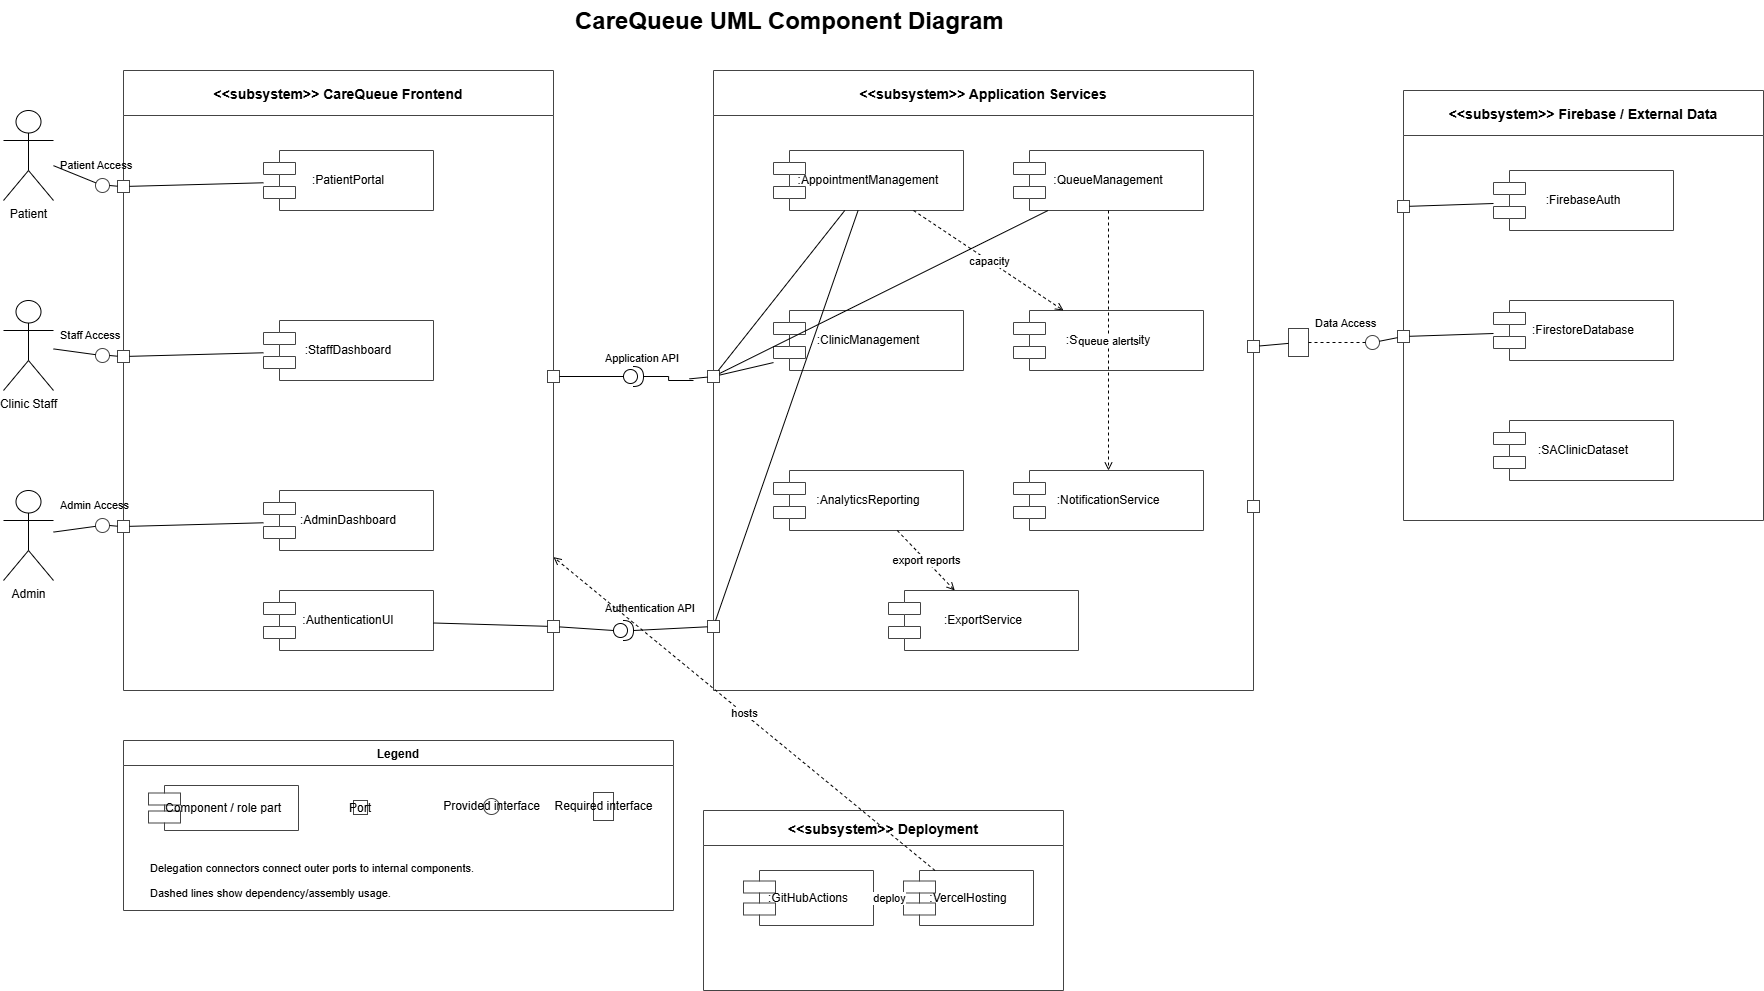

The diagram above was exported from draw.io. Its source (the exported page's mxGraphModel, read from the mxfile embedded in the PNG):
<mxGraphModel dx="2820" dy="1462" grid="1" gridSize="10" guides="1" tooltips="1" connect="1" arrows="1" fold="1" page="1" pageScale="1" pageWidth="1920" pageHeight="1080" math="0" shadow="0">
  <root>
    <mxCell id="0" />
    <mxCell id="1" parent="0" />
    <mxCell id="title" parent="1" style="text;html=1;strokeColor=none;fillColor=none;fontSize=24;fontStyle=1;" value="CareQueue UML Component Diagram" vertex="1">
      <mxGeometry height="40" width="500" x="620" y="20" as="geometry" />
    </mxCell>
    <mxCell id="patients" parent="1" style="shape=umlActor;verticalLabelPosition=bottom;verticalAlign=top;html=1;" value="Patient" vertex="1">
      <mxGeometry height="90" width="50" x="50" y="130" as="geometry" />
    </mxCell>
    <mxCell id="staff" parent="1" style="shape=umlActor;verticalLabelPosition=bottom;verticalAlign=top;html=1;" value="Clinic Staff" vertex="1">
      <mxGeometry height="90" width="50" x="50" y="320" as="geometry" />
    </mxCell>
    <mxCell id="admin" parent="1" style="shape=umlActor;verticalLabelPosition=bottom;verticalAlign=top;html=1;" value="Admin" vertex="1">
      <mxGeometry height="90" width="50" x="50" y="510" as="geometry" />
    </mxCell>
    <mxCell id="frontend" parent="1" style="swimlane;horizontal=1;startSize=45;fillColor=#ffffff;strokeColor=#444444;fontStyle=1;fontSize=14;" value="&lt;&lt;subsystem&gt;&gt; CareQueue Frontend" vertex="1">
      <mxGeometry height="620" width="430" x="170" y="90" as="geometry" />
    </mxCell>
    <mxCell id="patientPortal" parent="frontend" style="shape=component;jettySize=auto;html=1;whiteSpace=wrap;fillColor=#ffffff;strokeColor=#444444;" value=":PatientPortal" vertex="1">
      <mxGeometry height="60" width="170" x="140" y="80" as="geometry" />
    </mxCell>
    <mxCell id="staffDashboard" parent="frontend" style="shape=component;jettySize=auto;html=1;whiteSpace=wrap;fillColor=#ffffff;strokeColor=#444444;" value=":StaffDashboard" vertex="1">
      <mxGeometry height="60" width="170" x="140" y="250" as="geometry" />
    </mxCell>
    <mxCell id="adminDashboard" parent="frontend" style="shape=component;jettySize=auto;html=1;whiteSpace=wrap;fillColor=#ffffff;strokeColor=#444444;" value=":AdminDashboard" vertex="1">
      <mxGeometry height="60" width="170" x="140" y="420" as="geometry" />
    </mxCell>
    <mxCell id="authUI" parent="frontend" style="shape=component;jettySize=auto;html=1;whiteSpace=wrap;fillColor=#ffffff;strokeColor=#444444;" value=":AuthenticationUI" vertex="1">
      <mxGeometry height="60" width="170" x="140" y="520" as="geometry" />
    </mxCell>
    <mxCell id="pPatient" parent="frontend" style="shape=rect;fillColor=#ffffff;strokeColor=#444444;" value="" vertex="1">
      <mxGeometry height="12" width="12" x="-6" y="110" as="geometry" />
    </mxCell>
    <mxCell id="pStaff" parent="frontend" style="shape=rect;fillColor=#ffffff;strokeColor=#444444;" value="" vertex="1">
      <mxGeometry height="12" width="12" x="-6" y="280" as="geometry" />
    </mxCell>
    <mxCell id="pAdmin" parent="frontend" style="shape=rect;fillColor=#ffffff;strokeColor=#444444;" value="" vertex="1">
      <mxGeometry height="12" width="12" x="-6" y="450" as="geometry" />
    </mxCell>
    <mxCell id="pFrontendAPI" parent="frontend" style="shape=rect;fillColor=#ffffff;strokeColor=#444444;" value="" vertex="1">
      <mxGeometry height="12" width="12" x="424" y="300" as="geometry" />
    </mxCell>
    <mxCell id="pFrontendAuth" parent="frontend" style="shape=rect;fillColor=#ffffff;strokeColor=#444444;" value="" vertex="1">
      <mxGeometry height="12" width="12" x="424" y="550" as="geometry" />
    </mxCell>
    <mxCell id="d1" edge="1" parent="frontend" source="pPatient" style="endArrow=none;html=1;rounded=0;" target="patientPortal">
      <mxGeometry relative="1" as="geometry" />
    </mxCell>
    <mxCell id="d2" edge="1" parent="frontend" source="pStaff" style="endArrow=none;html=1;rounded=0;" target="staffDashboard">
      <mxGeometry relative="1" as="geometry" />
    </mxCell>
    <mxCell id="d3" edge="1" parent="frontend" source="pAdmin" style="endArrow=none;html=1;rounded=0;" target="adminDashboard">
      <mxGeometry relative="1" as="geometry" />
    </mxCell>
    <mxCell id="d4" edge="1" parent="frontend" source="authUI" style="endArrow=none;html=1;rounded=0;" target="pFrontendAuth">
      <mxGeometry relative="1" as="geometry" />
    </mxCell>
    <mxCell id="services" parent="1" style="swimlane;horizontal=1;startSize=45;fillColor=#ffffff;strokeColor=#444444;fontStyle=1;fontSize=14;" value="&lt;&lt;subsystem&gt;&gt; Application Services" vertex="1">
      <mxGeometry height="620" width="540" x="760" y="90" as="geometry" />
    </mxCell>
    <mxCell id="appointment" parent="services" style="shape=component;jettySize=auto;html=1;whiteSpace=wrap;fillColor=#ffffff;strokeColor=#444444;" value=":AppointmentManagement" vertex="1">
      <mxGeometry height="60" width="190" x="60" y="80" as="geometry" />
    </mxCell>
    <mxCell id="queue" parent="services" style="shape=component;jettySize=auto;html=1;whiteSpace=wrap;fillColor=#ffffff;strokeColor=#444444;" value=":QueueManagement" vertex="1">
      <mxGeometry height="60" width="190" x="300" y="80" as="geometry" />
    </mxCell>
    <mxCell id="clinic" parent="services" style="shape=component;jettySize=auto;html=1;whiteSpace=wrap;fillColor=#ffffff;strokeColor=#444444;" value=":ClinicManagement" vertex="1">
      <mxGeometry height="60" width="190" x="60" y="240" as="geometry" />
    </mxCell>
    <mxCell id="staffAvail" parent="services" style="shape=component;jettySize=auto;html=1;whiteSpace=wrap;fillColor=#ffffff;strokeColor=#444444;" value=":StaffAvailability" vertex="1">
      <mxGeometry height="60" width="190" x="300" y="240" as="geometry" />
    </mxCell>
    <mxCell id="analytics" parent="services" style="shape=component;jettySize=auto;html=1;whiteSpace=wrap;fillColor=#ffffff;strokeColor=#444444;" value=":AnalyticsReporting" vertex="1">
      <mxGeometry height="60" width="190" x="60" y="400" as="geometry" />
    </mxCell>
    <mxCell id="notify" parent="services" style="shape=component;jettySize=auto;html=1;whiteSpace=wrap;fillColor=#ffffff;strokeColor=#444444;" value=":NotificationService" vertex="1">
      <mxGeometry height="60" width="190" x="300" y="400" as="geometry" />
    </mxCell>
    <mxCell id="export" parent="services" style="shape=component;jettySize=auto;html=1;whiteSpace=wrap;fillColor=#ffffff;strokeColor=#444444;" value=":ExportService" vertex="1">
      <mxGeometry height="60" width="190" x="175" y="520" as="geometry" />
    </mxCell>
    <mxCell id="pServiceAPI" parent="services" style="shape=rect;fillColor=#ffffff;strokeColor=#444444;" value="" vertex="1">
      <mxGeometry height="12" width="12" x="-6" y="300" as="geometry" />
    </mxCell>
    <mxCell id="pServiceAuth" parent="services" style="shape=rect;fillColor=#ffffff;strokeColor=#444444;" value="" vertex="1">
      <mxGeometry height="12" width="12" x="-6" y="550" as="geometry" />
    </mxCell>
    <mxCell id="pData" parent="services" style="shape=rect;fillColor=#ffffff;strokeColor=#444444;" value="" vertex="1">
      <mxGeometry height="12" width="12" x="534" y="270" as="geometry" />
    </mxCell>
    <mxCell id="pNotify" parent="services" style="shape=rect;fillColor=#ffffff;strokeColor=#444444;" value="" vertex="1">
      <mxGeometry height="12" width="12" x="534" y="430" as="geometry" />
    </mxCell>
    <mxCell id="sd1" edge="1" parent="services" source="pServiceAPI" style="endArrow=none;html=1;rounded=0;" target="appointment">
      <mxGeometry relative="1" as="geometry" />
    </mxCell>
    <mxCell id="sd2" edge="1" parent="services" source="pServiceAPI" style="endArrow=none;html=1;rounded=0;" target="queue">
      <mxGeometry relative="1" as="geometry" />
    </mxCell>
    <mxCell id="sd3" edge="1" parent="services" source="pServiceAPI" style="endArrow=none;html=1;rounded=0;" target="clinic">
      <mxGeometry relative="1" as="geometry" />
    </mxCell>
    <mxCell id="sd4" edge="1" parent="services" source="pServiceAuth" style="endArrow=none;html=1;rounded=0;" target="appointment">
      <mxGeometry relative="1" as="geometry" />
    </mxCell>
    <mxCell id="dep1" edge="1" parent="services" source="appointment" style="dashed=1;endArrow=open;html=1;rounded=0;" target="staffAvail" value="capacity">
      <mxGeometry relative="1" as="geometry" />
    </mxCell>
    <mxCell id="dep2" edge="1" parent="services" source="queue" style="dashed=1;endArrow=open;html=1;rounded=0;" target="notify" value="queue alerts">
      <mxGeometry relative="1" as="geometry" />
    </mxCell>
    <mxCell id="dep3" edge="1" parent="services" source="analytics" style="dashed=1;endArrow=open;html=1;rounded=0;" target="export" value="export reports">
      <mxGeometry relative="1" as="geometry" />
    </mxCell>
    <mxCell id="data" parent="1" style="swimlane;horizontal=1;startSize=45;fillColor=#ffffff;strokeColor=#444444;fontStyle=1;fontSize=14;" value="&lt;&lt;subsystem&gt;&gt; Firebase / External Data" vertex="1">
      <mxGeometry height="430" width="360" x="1450" y="110" as="geometry" />
    </mxCell>
    <mxCell id="firebaseAuth" parent="data" style="shape=component;jettySize=auto;html=1;whiteSpace=wrap;fillColor=#ffffff;strokeColor=#444444;" value=":FirebaseAuth" vertex="1">
      <mxGeometry height="60" width="180" x="90" y="80" as="geometry" />
    </mxCell>
    <mxCell id="firestore" parent="data" style="shape=component;jettySize=auto;html=1;whiteSpace=wrap;fillColor=#ffffff;strokeColor=#444444;" value=":FirestoreDatabase" vertex="1">
      <mxGeometry height="60" width="180" x="90" y="210" as="geometry" />
    </mxCell>
    <mxCell id="clinicDataset" parent="data" style="shape=component;jettySize=auto;html=1;whiteSpace=wrap;fillColor=#ffffff;strokeColor=#444444;" value=":SAClinicDataset" vertex="1">
      <mxGeometry height="60" width="180" x="90" y="330" as="geometry" />
    </mxCell>
    <mxCell id="pDataIn" parent="data" style="shape=rect;fillColor=#ffffff;strokeColor=#444444;" value="" vertex="1">
      <mxGeometry height="12" width="12" x="-6" y="240" as="geometry" />
    </mxCell>
    <mxCell id="pAuthIn" parent="data" style="shape=rect;fillColor=#ffffff;strokeColor=#444444;" value="" vertex="1">
      <mxGeometry height="12" width="12" x="-6" y="110" as="geometry" />
    </mxCell>
    <mxCell id="ds1" edge="1" parent="data" source="pDataIn" style="endArrow=none;html=1;rounded=0;" target="firestore">
      <mxGeometry relative="1" as="geometry" />
    </mxCell>
    <mxCell id="ds2" edge="1" parent="data" source="pAuthIn" style="endArrow=none;html=1;rounded=0;" target="firebaseAuth">
      <mxGeometry relative="1" as="geometry" />
    </mxCell>
    <mxCell id="devops" parent="1" style="swimlane;horizontal=1;startSize=35;fillColor=#ffffff;strokeColor=#444444;fontStyle=1;fontSize=14;" value="&lt;&lt;subsystem&gt;&gt; Deployment" vertex="1">
      <mxGeometry height="180" width="360" x="750" y="830" as="geometry" />
    </mxCell>
    <mxCell id="github" parent="devops" style="shape=component;jettySize=auto;html=1;whiteSpace=wrap;fillColor=#ffffff;strokeColor=#444444;" value=":GitHubActions" vertex="1">
      <mxGeometry height="55" width="130" x="40" y="60" as="geometry" />
    </mxCell>
    <mxCell id="vercel" parent="devops" style="shape=component;jettySize=auto;html=1;whiteSpace=wrap;fillColor=#ffffff;strokeColor=#444444;" value=":VercelHosting" vertex="1">
      <mxGeometry height="55" width="130" x="200" y="60" as="geometry" />
    </mxCell>
    <mxCell id="dev1" edge="1" parent="devops" source="github" style="dashed=1;endArrow=open;html=1;rounded=0;" target="vercel" value="deploy">
      <mxGeometry relative="1" as="geometry" />
    </mxCell>
    <mxCell id="ifUserAccess" parent="1" style="ellipse;html=1;fillColor=#ffffff;strokeColor=#444444;" value="" vertex="1">
      <mxGeometry height="14" width="14" x="142" y="198" as="geometry" />
    </mxCell>
    <mxCell id="ifStaffAccess" parent="1" style="ellipse;html=1;fillColor=#ffffff;strokeColor=#444444;" value="" vertex="1">
      <mxGeometry height="14" width="14" x="142" y="368" as="geometry" />
    </mxCell>
    <mxCell id="ifAdminAccess" parent="1" style="ellipse;html=1;fillColor=#ffffff;strokeColor=#444444;" value="" vertex="1">
      <mxGeometry height="14" width="14" x="142" y="538" as="geometry" />
    </mxCell>
    <mxCell id="dataSocket" parent="1" style="shape=arc;startAngle=-90;endAngle=90;html=1;strokeColor=#444444;fillColor=none;" value="" vertex="1">
      <mxGeometry height="28" width="20" x="1335" y="348" as="geometry" />
    </mxCell>
    <mxCell id="dataLollipop" parent="1" style="ellipse;html=1;fillColor=#ffffff;strokeColor=#444444;" value="" vertex="1">
      <mxGeometry height="14" width="14" x="1412" y="355" as="geometry" />
    </mxCell>
    <mxCell id="lbl1" parent="1" style="text;html=1;strokeColor=none;fillColor=none;fontSize=11;" value="Patient Access" vertex="1">
      <mxGeometry height="20" width="90" x="105" y="172" as="geometry" />
    </mxCell>
    <mxCell id="lbl2" parent="1" style="text;html=1;strokeColor=none;fillColor=none;fontSize=11;" value="Staff Access" vertex="1">
      <mxGeometry height="20" width="90" x="105" y="342" as="geometry" />
    </mxCell>
    <mxCell id="lbl3" parent="1" style="text;html=1;strokeColor=none;fillColor=none;fontSize=11;" value="Admin Access" vertex="1">
      <mxGeometry height="20" width="90" x="105" y="512" as="geometry" />
    </mxCell>
    <mxCell id="lblApi" parent="1" style="text;html=1;strokeColor=none;fillColor=none;fontSize=11;" value="Application API" vertex="1">
      <mxGeometry height="20" width="100" x="650" y="365" as="geometry" />
    </mxCell>
    <mxCell id="lblAuth" parent="1" style="text;html=1;strokeColor=none;fillColor=none;fontSize=11;" value="Authentication API" vertex="1">
      <mxGeometry height="20" width="110" x="650" y="615" as="geometry" />
    </mxCell>
    <mxCell id="lblData" parent="1" style="text;html=1;strokeColor=none;fillColor=none;fontSize=11;" value="Data Access" vertex="1">
      <mxGeometry height="20" width="90" x="1360" y="330" as="geometry" />
    </mxCell>
    <mxCell id="a1" edge="1" parent="1" source="patients" style="endArrow=none;html=1;rounded=0;" target="ifUserAccess">
      <mxGeometry relative="1" as="geometry" />
    </mxCell>
    <mxCell id="a2" edge="1" parent="1" source="ifUserAccess" style="endArrow=none;html=1;rounded=0;" target="pPatient">
      <mxGeometry relative="1" as="geometry" />
    </mxCell>
    <mxCell id="a3" edge="1" parent="1" source="staff" style="endArrow=none;html=1;rounded=0;" target="ifStaffAccess">
      <mxGeometry relative="1" as="geometry" />
    </mxCell>
    <mxCell id="a4" edge="1" parent="1" source="ifStaffAccess" style="endArrow=none;html=1;rounded=0;" target="pStaff">
      <mxGeometry relative="1" as="geometry" />
    </mxCell>
    <mxCell id="a5" edge="1" parent="1" source="admin" style="endArrow=none;html=1;rounded=0;" target="ifAdminAccess">
      <mxGeometry relative="1" as="geometry" />
    </mxCell>
    <mxCell id="a6" edge="1" parent="1" source="ifAdminAccess" style="endArrow=none;html=1;rounded=0;" target="pAdmin">
      <mxGeometry relative="1" as="geometry" />
    </mxCell>
    <mxCell id="api1" edge="1" parent="1" source="pFrontendAPI" style="endArrow=none;html=1;rounded=0;" target="tklajzUY44XTbJXRgDb3-3">
      <mxGeometry relative="1" as="geometry">
        <mxPoint x="680" y="396" as="targetPoint" />
      </mxGeometry>
    </mxCell>
    <mxCell id="api3" edge="1" parent="1" style="endArrow=none;html=1;rounded=0;" target="pServiceAPI">
      <mxGeometry relative="1" as="geometry">
        <mxPoint x="735.9712524453153" y="398.3662497776986" as="sourcePoint" />
      </mxGeometry>
    </mxCell>
    <mxCell id="auth1" edge="1" parent="1" source="pFrontendAuth" style="endArrow=none;html=1;rounded=0;entryX=0;entryY=0.5;entryDx=0;entryDy=0;entryPerimeter=0;" target="tklajzUY44XTbJXRgDb3-5">
      <mxGeometry relative="1" as="geometry">
        <mxPoint x="629.9999999999998" y="648.25" as="targetPoint" />
      </mxGeometry>
    </mxCell>
    <mxCell id="auth3" edge="1" parent="1" source="tklajzUY44XTbJXRgDb3-5" style="endArrow=none;html=1;rounded=0;exitX=1;exitY=0.5;exitDx=0;exitDy=0;exitPerimeter=0;" target="pServiceAuth">
      <mxGeometry relative="1" as="geometry">
        <mxPoint x="735.9744265433017" y="648.4021920105743" as="sourcePoint" />
      </mxGeometry>
    </mxCell>
    <mxCell id="dat1" edge="1" parent="1" source="pData" style="endArrow=none;html=1;rounded=0;" target="dataSocket">
      <mxGeometry relative="1" as="geometry" />
    </mxCell>
    <mxCell id="dat2" edge="1" parent="1" source="dataSocket" style="dashed=1;endArrow=none;html=1;rounded=0;" target="dataLollipop">
      <mxGeometry relative="1" as="geometry" />
    </mxCell>
    <mxCell id="dat3" edge="1" parent="1" source="dataLollipop" style="endArrow=none;html=1;rounded=0;" target="pDataIn">
      <mxGeometry relative="1" as="geometry" />
    </mxCell>
    <mxCell id="dev2" edge="1" parent="1" source="vercel" style="dashed=1;endArrow=open;html=1;rounded=0;" target="frontend" value="hosts">
      <mxGeometry relative="1" as="geometry" />
    </mxCell>
    <mxCell id="legend" parent="1" style="swimlane;horizontal=1;startSize=25;fillColor=#ffffff;strokeColor=#444444;fontStyle=1;" value="Legend" vertex="1">
      <mxGeometry height="170" width="550" x="170" y="760" as="geometry" />
    </mxCell>
    <mxCell id="legComp" parent="legend" style="shape=component;html=1;whiteSpace=wrap;fillColor=#ffffff;strokeColor=#444444;" value="Component / role part" vertex="1">
      <mxGeometry height="45" width="150" x="25" y="45" as="geometry" />
    </mxCell>
    <mxCell id="legPort" parent="legend" style="shape=rect;fillColor=#ffffff;strokeColor=#444444;" value="Port" vertex="1">
      <mxGeometry height="14" width="14" x="230" y="60" as="geometry" />
    </mxCell>
    <mxCell id="legLollipop" parent="legend" style="ellipse;html=1;fillColor=#ffffff;strokeColor=#444444;" value="Provided interface" vertex="1">
      <mxGeometry height="16" width="16" x="360" y="58" as="geometry" />
    </mxCell>
    <mxCell id="legSocket" parent="legend" style="shape=arc;startAngle=-90;endAngle=90;html=1;strokeColor=#444444;fillColor=none;" value="Required interface" vertex="1">
      <mxGeometry height="28" width="20" x="470" y="52" as="geometry" />
    </mxCell>
    <mxCell id="legText1" parent="legend" style="text;html=1;strokeColor=none;fillColor=none;fontSize=11;" value="Delegation connectors connect outer ports to internal components." vertex="1">
      <mxGeometry height="20" width="340" x="25" y="115" as="geometry" />
    </mxCell>
    <mxCell id="legText2" parent="legend" style="text;html=1;strokeColor=none;fillColor=none;fontSize=11;" value="Dashed lines show dependency/assembly usage." vertex="1">
      <mxGeometry height="20" width="300" x="25" y="140" as="geometry" />
    </mxCell>
    <mxCell id="tklajzUY44XTbJXRgDb3-4" edge="1" parent="1" source="tklajzUY44XTbJXRgDb3-3" style="edgeStyle=orthogonalEdgeStyle;rounded=0;orthogonalLoop=1;jettySize=auto;html=1;endArrow=none;endFill=0;" value="">
      <mxGeometry relative="1" as="geometry">
        <mxPoint x="740" y="400" as="targetPoint" />
      </mxGeometry>
    </mxCell>
    <mxCell id="tklajzUY44XTbJXRgDb3-3" parent="1" style="shape=providedRequiredInterface;html=1;verticalLabelPosition=bottom;sketch=0;" value="" vertex="1">
      <mxGeometry height="20" width="20" x="670" y="386" as="geometry" />
    </mxCell>
    <mxCell id="tklajzUY44XTbJXRgDb3-5" parent="1" style="shape=providedRequiredInterface;html=1;verticalLabelPosition=bottom;sketch=0;" value="" vertex="1">
      <mxGeometry height="20" width="20" x="660" y="640" as="geometry" />
    </mxCell>
  </root>
</mxGraphModel>